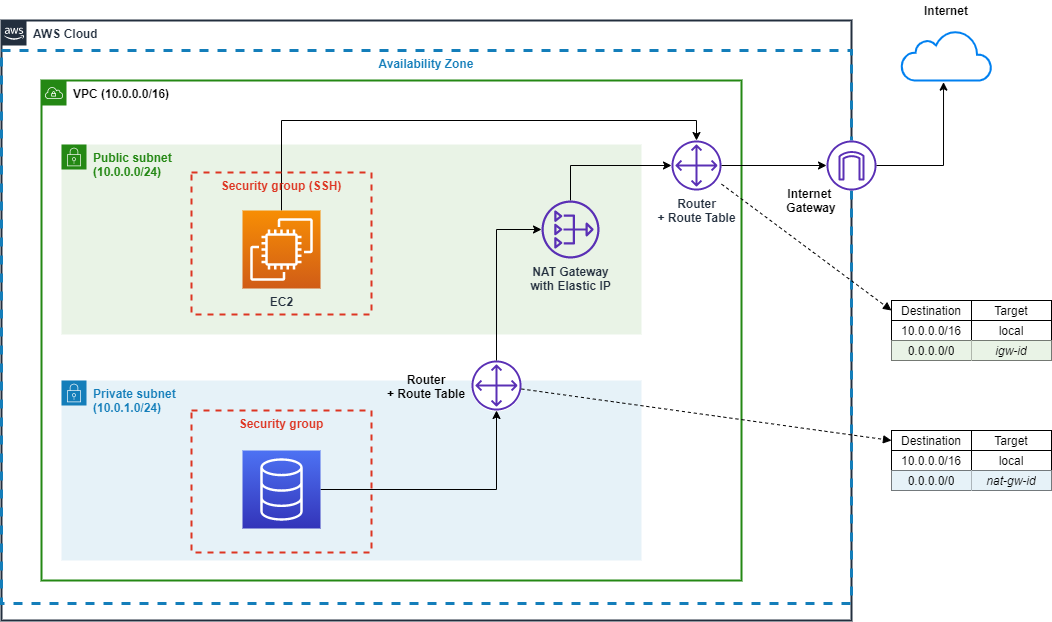

The diagram above was exported from draw.io. Its source (the exported page's mxGraphModel, read from the mxfile embedded in the PNG):
<mxGraphModel dx="1422" dy="822" grid="1" gridSize="10" guides="1" tooltips="1" connect="1" arrows="1" fold="1" page="1" pageScale="1" pageWidth="1169" pageHeight="827" math="0" shadow="0">
  <root>
    <mxCell id="0" />
    <mxCell id="1" parent="0" />
    <mxCell id="k_DIHOhwRYVe0rz_QL8n-1" value="&lt;b&gt;AWS Cloud&lt;/b&gt;" style="points=[[0,0],[0.25,0],[0.5,0],[0.75,0],[1,0],[1,0.25],[1,0.5],[1,0.75],[1,1],[0.75,1],[0.5,1],[0.25,1],[0,1],[0,0.75],[0,0.5],[0,0.25]];outlineConnect=0;gradientColor=none;html=1;whiteSpace=wrap;fontSize=12;fontStyle=0;shape=mxgraph.aws4.group;grIcon=mxgraph.aws4.group_aws_cloud_alt;strokeColor=#232F3E;fillColor=none;verticalAlign=top;align=left;spacingLeft=30;fontColor=#232F3E;dashed=0;strokeWidth=2;" vertex="1" parent="1">
      <mxGeometry x="50" y="120" width="850" height="600" as="geometry" />
    </mxCell>
    <mxCell id="k_DIHOhwRYVe0rz_QL8n-7" value="Availability Zone" style="fillColor=none;strokeColor=#147EBA;verticalAlign=top;fontStyle=1;fontColor=#147EBA;strokeWidth=3;dashed=1;" vertex="1" parent="1">
      <mxGeometry x="50" y="150" width="850" height="553" as="geometry" />
    </mxCell>
    <mxCell id="k_DIHOhwRYVe0rz_QL8n-2" value="&lt;b&gt;&lt;font color=&quot;#000000&quot;&gt;VPC (10.0.0.0/16)&lt;/font&gt;&lt;/b&gt;" style="points=[[0,0],[0.25,0],[0.5,0],[0.75,0],[1,0],[1,0.25],[1,0.5],[1,0.75],[1,1],[0.75,1],[0.5,1],[0.25,1],[0,1],[0,0.75],[0,0.5],[0,0.25]];outlineConnect=0;gradientColor=none;html=1;whiteSpace=wrap;fontSize=12;fontStyle=0;shape=mxgraph.aws4.group;grIcon=mxgraph.aws4.group_vpc;strokeColor=#248814;fillColor=none;verticalAlign=top;align=left;spacingLeft=30;fontColor=#AAB7B8;dashed=0;strokeWidth=2;" vertex="1" parent="1">
      <mxGeometry x="90" y="180" width="700" height="500" as="geometry" />
    </mxCell>
    <mxCell id="k_DIHOhwRYVe0rz_QL8n-9" value="&lt;b&gt;Public subnet&lt;br&gt;(10.0.0.0/24)&lt;br&gt;&lt;/b&gt;" style="points=[[0,0],[0.25,0],[0.5,0],[0.75,0],[1,0],[1,0.25],[1,0.5],[1,0.75],[1,1],[0.75,1],[0.5,1],[0.25,1],[0,1],[0,0.75],[0,0.5],[0,0.25]];outlineConnect=0;gradientColor=none;html=1;whiteSpace=wrap;fontSize=12;fontStyle=0;shape=mxgraph.aws4.group;grIcon=mxgraph.aws4.group_security_group;grStroke=0;strokeColor=#248814;fillColor=#E9F3E6;verticalAlign=top;align=left;spacingLeft=30;fontColor=#248814;dashed=0;" vertex="1" parent="1">
      <mxGeometry x="110" y="244" width="580" height="190" as="geometry" />
    </mxCell>
    <mxCell id="k_DIHOhwRYVe0rz_QL8n-10" value="&lt;b&gt;Private subnet&lt;br&gt;(10.0.1.0/24)&lt;br&gt;&lt;/b&gt;" style="points=[[0,0],[0.25,0],[0.5,0],[0.75,0],[1,0],[1,0.25],[1,0.5],[1,0.75],[1,1],[0.75,1],[0.5,1],[0.25,1],[0,1],[0,0.75],[0,0.5],[0,0.25]];outlineConnect=0;gradientColor=none;html=1;whiteSpace=wrap;fontSize=12;fontStyle=0;shape=mxgraph.aws4.group;grIcon=mxgraph.aws4.group_security_group;grStroke=0;strokeColor=#147EBA;fillColor=#E6F2F8;verticalAlign=top;align=left;spacingLeft=30;fontColor=#147EBA;dashed=0;" vertex="1" parent="1">
      <mxGeometry x="110" y="480" width="580" height="180" as="geometry" />
    </mxCell>
    <mxCell id="k_DIHOhwRYVe0rz_QL8n-33" style="edgeStyle=orthogonalEdgeStyle;rounded=0;orthogonalLoop=1;jettySize=auto;html=1;" edge="1" parent="1" source="k_DIHOhwRYVe0rz_QL8n-31" target="k_DIHOhwRYVe0rz_QL8n-22">
      <mxGeometry relative="1" as="geometry">
        <Array as="points">
          <mxPoint x="330" y="220" />
          <mxPoint x="745" y="220" />
        </Array>
      </mxGeometry>
    </mxCell>
    <mxCell id="k_DIHOhwRYVe0rz_QL8n-12" value="Security group (SSH)" style="fillColor=none;strokeColor=#DD3522;verticalAlign=top;fontStyle=1;fontColor=#DD3522;shadow=0;dashed=1;sketch=0;strokeWidth=2;" vertex="1" parent="1">
      <mxGeometry x="240" y="272" width="180" height="142" as="geometry" />
    </mxCell>
    <mxCell id="k_DIHOhwRYVe0rz_QL8n-36" style="edgeStyle=orthogonalEdgeStyle;rounded=0;orthogonalLoop=1;jettySize=auto;html=1;" edge="1" parent="1" source="k_DIHOhwRYVe0rz_QL8n-4" target="k_DIHOhwRYVe0rz_QL8n-22">
      <mxGeometry relative="1" as="geometry">
        <Array as="points">
          <mxPoint x="619" y="265" />
        </Array>
      </mxGeometry>
    </mxCell>
    <mxCell id="k_DIHOhwRYVe0rz_QL8n-4" value="&lt;b&gt;NAT Gateway&lt;br&gt;with Elastic IP&lt;br&gt;&lt;/b&gt;" style="outlineConnect=0;fontColor=#232F3E;gradientColor=none;fillColor=#5A30B5;strokeColor=none;dashed=0;verticalLabelPosition=bottom;verticalAlign=top;align=center;html=1;fontSize=12;fontStyle=0;aspect=fixed;pointerEvents=1;shape=mxgraph.aws4.nat_gateway;" vertex="1" parent="1">
      <mxGeometry x="590" y="300" width="58" height="58" as="geometry" />
    </mxCell>
    <mxCell id="k_DIHOhwRYVe0rz_QL8n-13" value="Security group" style="fillColor=none;strokeColor=#DD3522;verticalAlign=top;fontStyle=1;fontColor=#DD3522;shadow=0;dashed=1;sketch=0;strokeWidth=2;" vertex="1" parent="1">
      <mxGeometry x="240" y="510" width="180" height="142" as="geometry" />
    </mxCell>
    <mxCell id="k_DIHOhwRYVe0rz_QL8n-19" value="" style="group" vertex="1" connectable="0" parent="1">
      <mxGeometry x="520" y="460" width="50" height="51" as="geometry" />
    </mxCell>
    <mxCell id="k_DIHOhwRYVe0rz_QL8n-15" value="" style="ellipse;whiteSpace=wrap;html=1;shadow=0;dashed=1;sketch=0;strokeWidth=1;gradientColor=none;fillColor=#FFFFFF;strokeColor=none;" vertex="1" parent="k_DIHOhwRYVe0rz_QL8n-19">
      <mxGeometry y="1" width="50" height="50" as="geometry" />
    </mxCell>
    <mxCell id="k_DIHOhwRYVe0rz_QL8n-17" value="" style="outlineConnect=0;fontColor=#232F3E;fillColor=#5A30B5;strokeColor=none;dashed=0;verticalLabelPosition=bottom;verticalAlign=top;align=center;html=1;fontSize=12;fontStyle=0;aspect=fixed;pointerEvents=1;shape=mxgraph.aws4.customer_gateway;sketch=0;shadow=0;" vertex="1" parent="k_DIHOhwRYVe0rz_QL8n-19">
      <mxGeometry width="50" height="50" as="geometry" />
    </mxCell>
    <mxCell id="k_DIHOhwRYVe0rz_QL8n-20" value="" style="group" vertex="1" connectable="0" parent="1">
      <mxGeometry x="720" y="240" width="50" height="51" as="geometry" />
    </mxCell>
    <mxCell id="k_DIHOhwRYVe0rz_QL8n-21" value="" style="ellipse;whiteSpace=wrap;html=1;shadow=0;dashed=1;sketch=0;strokeWidth=1;gradientColor=none;fillColor=#FFFFFF;strokeColor=none;" vertex="1" parent="k_DIHOhwRYVe0rz_QL8n-20">
      <mxGeometry y="1" width="50" height="50" as="geometry" />
    </mxCell>
    <mxCell id="k_DIHOhwRYVe0rz_QL8n-22" value="&lt;b&gt;Router&lt;br&gt;+ Route Table&lt;/b&gt;" style="outlineConnect=0;fontColor=#232F3E;fillColor=#5A30B5;strokeColor=none;dashed=0;verticalLabelPosition=bottom;verticalAlign=top;align=center;html=1;fontSize=12;fontStyle=0;aspect=fixed;pointerEvents=1;shape=mxgraph.aws4.customer_gateway;sketch=0;shadow=0;" vertex="1" parent="k_DIHOhwRYVe0rz_QL8n-20">
      <mxGeometry width="50" height="50" as="geometry" />
    </mxCell>
    <mxCell id="k_DIHOhwRYVe0rz_QL8n-25" value="" style="html=1;verticalLabelPosition=bottom;align=center;labelBackgroundColor=#ffffff;verticalAlign=top;strokeWidth=2;strokeColor=#0080F0;shadow=0;dashed=0;shape=mxgraph.ios7.icons.cloud;sketch=0;fillColor=#FFFFFF;gradientColor=none;" vertex="1" parent="1">
      <mxGeometry x="950" y="130" width="90" height="50" as="geometry" />
    </mxCell>
    <mxCell id="k_DIHOhwRYVe0rz_QL8n-30" value="" style="group" vertex="1" connectable="0" parent="1">
      <mxGeometry x="875" y="240" width="50" height="50" as="geometry" />
    </mxCell>
    <mxCell id="k_DIHOhwRYVe0rz_QL8n-27" value="" style="ellipse;whiteSpace=wrap;html=1;shadow=0;dashed=1;sketch=0;strokeWidth=1;gradientColor=none;fillColor=#FFFFFF;strokeColor=none;" vertex="1" parent="k_DIHOhwRYVe0rz_QL8n-30">
      <mxGeometry width="50" height="50" as="geometry" />
    </mxCell>
    <mxCell id="k_DIHOhwRYVe0rz_QL8n-29" value="" style="outlineConnect=0;fontColor=#232F3E;gradientColor=none;fillColor=#5A30B5;strokeColor=none;dashed=0;verticalLabelPosition=bottom;verticalAlign=top;align=center;html=1;fontSize=12;fontStyle=0;aspect=fixed;pointerEvents=1;shape=mxgraph.aws4.internet_gateway;shadow=0;sketch=0;" vertex="1" parent="k_DIHOhwRYVe0rz_QL8n-30">
      <mxGeometry width="50" height="50" as="geometry" />
    </mxCell>
    <mxCell id="k_DIHOhwRYVe0rz_QL8n-31" value="&lt;b&gt;EC2&lt;/b&gt;" style="outlineConnect=0;fontColor=#232F3E;gradientColor=#F78E04;gradientDirection=north;fillColor=#D05C17;strokeColor=#ffffff;dashed=0;verticalLabelPosition=bottom;verticalAlign=top;align=center;html=1;fontSize=12;fontStyle=0;aspect=fixed;shape=mxgraph.aws4.resourceIcon;resIcon=mxgraph.aws4.ec2;shadow=0;sketch=0;" vertex="1" parent="1">
      <mxGeometry x="291" y="310" width="78" height="78" as="geometry" />
    </mxCell>
    <mxCell id="k_DIHOhwRYVe0rz_QL8n-34" style="edgeStyle=orthogonalEdgeStyle;rounded=0;orthogonalLoop=1;jettySize=auto;html=1;" edge="1" parent="1" source="k_DIHOhwRYVe0rz_QL8n-32" target="k_DIHOhwRYVe0rz_QL8n-17">
      <mxGeometry relative="1" as="geometry" />
    </mxCell>
    <mxCell id="k_DIHOhwRYVe0rz_QL8n-32" value="" style="outlineConnect=0;fontColor=#232F3E;gradientColor=#4D72F3;gradientDirection=north;fillColor=#3334B9;strokeColor=#ffffff;dashed=0;verticalLabelPosition=bottom;verticalAlign=top;align=center;html=1;fontSize=12;fontStyle=0;aspect=fixed;shape=mxgraph.aws4.resourceIcon;resIcon=mxgraph.aws4.database;shadow=0;sketch=0;" vertex="1" parent="1">
      <mxGeometry x="291" y="550" width="78" height="78" as="geometry" />
    </mxCell>
    <mxCell id="k_DIHOhwRYVe0rz_QL8n-35" style="edgeStyle=orthogonalEdgeStyle;rounded=0;orthogonalLoop=1;jettySize=auto;html=1;" edge="1" parent="1" source="k_DIHOhwRYVe0rz_QL8n-17" target="k_DIHOhwRYVe0rz_QL8n-4">
      <mxGeometry relative="1" as="geometry">
        <Array as="points">
          <mxPoint x="545" y="329" />
        </Array>
      </mxGeometry>
    </mxCell>
    <mxCell id="k_DIHOhwRYVe0rz_QL8n-37" style="edgeStyle=orthogonalEdgeStyle;rounded=0;orthogonalLoop=1;jettySize=auto;html=1;" edge="1" parent="1" source="k_DIHOhwRYVe0rz_QL8n-22" target="k_DIHOhwRYVe0rz_QL8n-29">
      <mxGeometry relative="1" as="geometry" />
    </mxCell>
    <mxCell id="k_DIHOhwRYVe0rz_QL8n-38" style="edgeStyle=orthogonalEdgeStyle;rounded=0;orthogonalLoop=1;jettySize=auto;html=1;entryX=0.467;entryY=1.033;entryDx=0;entryDy=0;entryPerimeter=0;" edge="1" parent="1" source="k_DIHOhwRYVe0rz_QL8n-29" target="k_DIHOhwRYVe0rz_QL8n-25">
      <mxGeometry relative="1" as="geometry" />
    </mxCell>
    <mxCell id="k_DIHOhwRYVe0rz_QL8n-39" value="&lt;b&gt;Router&lt;br&gt;+ Route Table&lt;/b&gt;" style="text;html=1;strokeColor=none;fillColor=none;align=center;verticalAlign=middle;whiteSpace=wrap;rounded=0;shadow=0;dashed=1;sketch=0;" vertex="1" parent="1">
      <mxGeometry x="425" y="475.5" width="100" height="20" as="geometry" />
    </mxCell>
    <mxCell id="k_DIHOhwRYVe0rz_QL8n-40" value="&lt;b&gt;Internet &lt;br&gt;Gateway&lt;/b&gt;" style="text;html=1;strokeColor=none;fillColor=none;align=center;verticalAlign=middle;whiteSpace=wrap;rounded=0;shadow=0;dashed=1;sketch=0;" vertex="1" parent="1">
      <mxGeometry x="810" y="290" width="100" height="20" as="geometry" />
    </mxCell>
    <mxCell id="k_DIHOhwRYVe0rz_QL8n-41" value="&lt;b&gt;Internet&lt;/b&gt;" style="text;html=1;strokeColor=none;fillColor=none;align=center;verticalAlign=middle;whiteSpace=wrap;rounded=0;shadow=0;dashed=1;sketch=0;" vertex="1" parent="1">
      <mxGeometry x="945" y="100" width="100" height="20" as="geometry" />
    </mxCell>
    <mxCell id="k_DIHOhwRYVe0rz_QL8n-42" value="" style="shape=table;html=1;whiteSpace=wrap;startSize=0;container=1;collapsible=0;childLayout=tableLayout;shadow=0;sketch=0;strokeWidth=1;fillColor=#FFFFFF;gradientColor=none;" vertex="1" parent="1">
      <mxGeometry x="940" y="400" width="160" height="60" as="geometry" />
    </mxCell>
    <mxCell id="k_DIHOhwRYVe0rz_QL8n-43" value="" style="shape=partialRectangle;html=1;whiteSpace=wrap;collapsible=0;dropTarget=0;pointerEvents=0;fillColor=none;top=0;left=0;bottom=0;right=0;points=[[0,0.5],[1,0.5]];portConstraint=eastwest;" vertex="1" parent="k_DIHOhwRYVe0rz_QL8n-42">
      <mxGeometry width="160" height="20" as="geometry" />
    </mxCell>
    <mxCell id="k_DIHOhwRYVe0rz_QL8n-44" value="Destination" style="shape=partialRectangle;html=1;whiteSpace=wrap;connectable=0;fillColor=none;top=0;left=0;bottom=0;right=0;overflow=hidden;" vertex="1" parent="k_DIHOhwRYVe0rz_QL8n-43">
      <mxGeometry width="80" height="20" as="geometry" />
    </mxCell>
    <mxCell id="k_DIHOhwRYVe0rz_QL8n-45" value="Target" style="shape=partialRectangle;html=1;whiteSpace=wrap;connectable=0;fillColor=none;top=0;left=0;bottom=0;right=0;overflow=hidden;" vertex="1" parent="k_DIHOhwRYVe0rz_QL8n-43">
      <mxGeometry x="80" width="80" height="20" as="geometry" />
    </mxCell>
    <mxCell id="k_DIHOhwRYVe0rz_QL8n-47" value="" style="shape=partialRectangle;html=1;whiteSpace=wrap;collapsible=0;dropTarget=0;pointerEvents=0;fillColor=none;top=0;left=0;bottom=0;right=0;points=[[0,0.5],[1,0.5]];portConstraint=eastwest;" vertex="1" parent="k_DIHOhwRYVe0rz_QL8n-42">
      <mxGeometry y="20" width="160" height="20" as="geometry" />
    </mxCell>
    <mxCell id="k_DIHOhwRYVe0rz_QL8n-48" value="10.0.0.0/16" style="shape=partialRectangle;html=1;whiteSpace=wrap;connectable=0;fillColor=none;top=0;left=0;bottom=0;right=0;overflow=hidden;" vertex="1" parent="k_DIHOhwRYVe0rz_QL8n-47">
      <mxGeometry width="80" height="20" as="geometry" />
    </mxCell>
    <mxCell id="k_DIHOhwRYVe0rz_QL8n-49" value="local" style="shape=partialRectangle;html=1;whiteSpace=wrap;connectable=0;fillColor=none;top=0;left=0;bottom=0;right=0;overflow=hidden;" vertex="1" parent="k_DIHOhwRYVe0rz_QL8n-47">
      <mxGeometry x="80" width="80" height="20" as="geometry" />
    </mxCell>
    <mxCell id="k_DIHOhwRYVe0rz_QL8n-51" value="" style="shape=partialRectangle;html=1;whiteSpace=wrap;collapsible=0;dropTarget=0;pointerEvents=0;fillColor=none;top=0;left=0;bottom=0;right=0;points=[[0,0.5],[1,0.5]];portConstraint=eastwest;" vertex="1" parent="k_DIHOhwRYVe0rz_QL8n-42">
      <mxGeometry y="40" width="160" height="20" as="geometry" />
    </mxCell>
    <mxCell id="k_DIHOhwRYVe0rz_QL8n-52" value="0.0.0.0/0" style="shape=partialRectangle;html=1;whiteSpace=wrap;connectable=0;top=0;left=0;bottom=0;right=0;overflow=hidden;fillColor=#E9F3E6;" vertex="1" parent="k_DIHOhwRYVe0rz_QL8n-51">
      <mxGeometry width="80" height="20" as="geometry" />
    </mxCell>
    <mxCell id="k_DIHOhwRYVe0rz_QL8n-53" value="&lt;i&gt;igw-id&lt;/i&gt;" style="shape=partialRectangle;html=1;whiteSpace=wrap;connectable=0;top=0;left=0;bottom=0;right=0;overflow=hidden;fillColor=#E9F3E6;" vertex="1" parent="k_DIHOhwRYVe0rz_QL8n-51">
      <mxGeometry x="80" width="80" height="20" as="geometry" />
    </mxCell>
    <mxCell id="k_DIHOhwRYVe0rz_QL8n-55" value="" style="shape=table;html=1;whiteSpace=wrap;startSize=0;container=1;collapsible=0;childLayout=tableLayout;shadow=0;sketch=0;strokeWidth=1;fillColor=#FFFFFF;gradientColor=none;" vertex="1" parent="1">
      <mxGeometry x="940" y="530" width="160" height="60" as="geometry" />
    </mxCell>
    <mxCell id="k_DIHOhwRYVe0rz_QL8n-56" value="" style="shape=partialRectangle;html=1;whiteSpace=wrap;collapsible=0;dropTarget=0;pointerEvents=0;fillColor=none;top=0;left=0;bottom=0;right=0;points=[[0,0.5],[1,0.5]];portConstraint=eastwest;" vertex="1" parent="k_DIHOhwRYVe0rz_QL8n-55">
      <mxGeometry width="160" height="20" as="geometry" />
    </mxCell>
    <mxCell id="k_DIHOhwRYVe0rz_QL8n-57" value="Destination" style="shape=partialRectangle;html=1;whiteSpace=wrap;connectable=0;fillColor=none;top=0;left=0;bottom=0;right=0;overflow=hidden;" vertex="1" parent="k_DIHOhwRYVe0rz_QL8n-56">
      <mxGeometry width="80" height="20" as="geometry" />
    </mxCell>
    <mxCell id="k_DIHOhwRYVe0rz_QL8n-58" value="Target" style="shape=partialRectangle;html=1;whiteSpace=wrap;connectable=0;fillColor=none;top=0;left=0;bottom=0;right=0;overflow=hidden;" vertex="1" parent="k_DIHOhwRYVe0rz_QL8n-56">
      <mxGeometry x="80" width="80" height="20" as="geometry" />
    </mxCell>
    <mxCell id="k_DIHOhwRYVe0rz_QL8n-59" value="" style="shape=partialRectangle;html=1;whiteSpace=wrap;collapsible=0;dropTarget=0;pointerEvents=0;fillColor=none;top=0;left=0;bottom=0;right=0;points=[[0,0.5],[1,0.5]];portConstraint=eastwest;" vertex="1" parent="k_DIHOhwRYVe0rz_QL8n-55">
      <mxGeometry y="20" width="160" height="20" as="geometry" />
    </mxCell>
    <mxCell id="k_DIHOhwRYVe0rz_QL8n-60" value="10.0.0.0/16" style="shape=partialRectangle;html=1;whiteSpace=wrap;connectable=0;fillColor=none;top=0;left=0;bottom=0;right=0;overflow=hidden;" vertex="1" parent="k_DIHOhwRYVe0rz_QL8n-59">
      <mxGeometry width="80" height="20" as="geometry" />
    </mxCell>
    <mxCell id="k_DIHOhwRYVe0rz_QL8n-61" value="local" style="shape=partialRectangle;html=1;whiteSpace=wrap;connectable=0;fillColor=none;top=0;left=0;bottom=0;right=0;overflow=hidden;" vertex="1" parent="k_DIHOhwRYVe0rz_QL8n-59">
      <mxGeometry x="80" width="80" height="20" as="geometry" />
    </mxCell>
    <mxCell id="k_DIHOhwRYVe0rz_QL8n-62" value="" style="shape=partialRectangle;html=1;whiteSpace=wrap;collapsible=0;dropTarget=0;pointerEvents=0;fillColor=none;top=0;left=0;bottom=0;right=0;points=[[0,0.5],[1,0.5]];portConstraint=eastwest;" vertex="1" parent="k_DIHOhwRYVe0rz_QL8n-55">
      <mxGeometry y="40" width="160" height="20" as="geometry" />
    </mxCell>
    <mxCell id="k_DIHOhwRYVe0rz_QL8n-63" value="0.0.0.0/0" style="shape=partialRectangle;html=1;whiteSpace=wrap;connectable=0;top=0;left=0;bottom=0;right=0;overflow=hidden;fillColor=#E6F2F8;" vertex="1" parent="k_DIHOhwRYVe0rz_QL8n-62">
      <mxGeometry width="80" height="20" as="geometry" />
    </mxCell>
    <mxCell id="k_DIHOhwRYVe0rz_QL8n-64" value="&lt;i&gt;nat-gw-id&lt;/i&gt;" style="shape=partialRectangle;html=1;whiteSpace=wrap;connectable=0;top=0;left=0;bottom=0;right=0;overflow=hidden;fillColor=#E6F2F8;" vertex="1" parent="k_DIHOhwRYVe0rz_QL8n-62">
      <mxGeometry x="80" width="80" height="20" as="geometry" />
    </mxCell>
    <mxCell id="k_DIHOhwRYVe0rz_QL8n-65" value="" style="endArrow=block;html=1;entryX=0;entryY=0.5;entryDx=0;entryDy=0;dashed=1;endFill=1;" edge="1" parent="1" source="k_DIHOhwRYVe0rz_QL8n-17" target="k_DIHOhwRYVe0rz_QL8n-56">
      <mxGeometry width="50" height="50" relative="1" as="geometry">
        <mxPoint x="670" y="490" as="sourcePoint" />
        <mxPoint x="720" y="440" as="targetPoint" />
      </mxGeometry>
    </mxCell>
    <mxCell id="k_DIHOhwRYVe0rz_QL8n-66" value="" style="endArrow=block;html=1;dashed=1;endFill=1;entryX=0;entryY=0.5;entryDx=0;entryDy=0;" edge="1" parent="1" source="k_DIHOhwRYVe0rz_QL8n-22" target="k_DIHOhwRYVe0rz_QL8n-43">
      <mxGeometry width="50" height="50" relative="1" as="geometry">
        <mxPoint x="580" y="498.4810126582279" as="sourcePoint" />
        <mxPoint x="930" y="410" as="targetPoint" />
      </mxGeometry>
    </mxCell>
  </root>
</mxGraphModel>